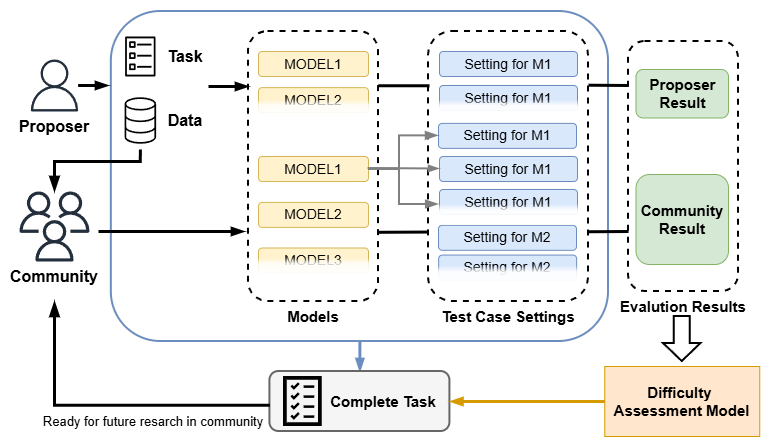

The diagram above was exported from draw.io. Its source (the exported page's mxGraphModel, read from the mxfile embedded in the PNG):
<mxGraphModel dx="935" dy="593" grid="1" gridSize="10" guides="1" tooltips="1" connect="1" arrows="1" fold="1" page="1" pageScale="1" pageWidth="827" pageHeight="1169" math="0" shadow="0">
  <root>
    <mxCell id="0" />
    <mxCell id="1" parent="0" />
    <mxCell id="Tjis6T0cJ1sylIyD4PFE-41" value="" style="rounded=1;whiteSpace=wrap;html=1;fillColor=none;strokeWidth=2;strokeColor=#6c8ebf;" parent="1" vertex="1">
      <mxGeometry x="111.83" y="20" width="497.17" height="330" as="geometry" />
    </mxCell>
    <mxCell id="Tjis6T0cJ1sylIyD4PFE-13" value="" style="edgeStyle=orthogonalEdgeStyle;rounded=0;orthogonalLoop=1;jettySize=auto;html=1;strokeWidth=3;endArrow=blockThin;endFill=1;" parent="1" source="Tjis6T0cJ1sylIyD4PFE-1" edge="1">
      <mxGeometry relative="1" as="geometry">
        <mxPoint x="109" y="94" as="targetPoint" />
      </mxGeometry>
    </mxCell>
    <mxCell id="Tjis6T0cJ1sylIyD4PFE-1" value="" style="outlineConnect=0;fontColor=#232F3E;gradientColor=none;fillColor=#232F3D;strokeColor=none;dashed=0;verticalLabelPosition=bottom;verticalAlign=top;align=center;html=1;fontSize=12;fontStyle=0;aspect=fixed;pointerEvents=1;shape=mxgraph.aws4.user;" parent="1" vertex="1">
      <mxGeometry x="29" y="68" width="52" height="52" as="geometry" />
    </mxCell>
    <mxCell id="Tjis6T0cJ1sylIyD4PFE-2" value="" style="outlineConnect=0;fontColor=#232F3E;gradientColor=none;fillColor=#232F3D;strokeColor=none;dashed=0;verticalLabelPosition=bottom;verticalAlign=top;align=center;html=1;fontSize=12;fontStyle=0;aspect=fixed;pointerEvents=1;shape=mxgraph.aws4.users;" parent="1" vertex="1">
      <mxGeometry x="20" y="200" width="70" height="70" as="geometry" />
    </mxCell>
    <mxCell id="Tjis6T0cJ1sylIyD4PFE-3" value="" style="outlineConnect=0;fontColor=#232F3E;gradientColor=none;fillColor=#000000;strokeColor=none;dashed=0;verticalLabelPosition=bottom;verticalAlign=top;align=center;html=1;fontSize=12;fontStyle=0;aspect=fixed;pointerEvents=1;shape=mxgraph.aws4.ecs_task;" parent="1" vertex="1">
      <mxGeometry x="125.42" y="45" width="30.83" height="40" as="geometry" />
    </mxCell>
    <mxCell id="Tjis6T0cJ1sylIyD4PFE-4" value="" style="points=[[0,0,0],[0.25,0,0],[0.5,0,0],[0.75,0,0],[1,0,0],[0,1,0],[0.25,1,0],[0.5,1,0],[0.75,1,0],[1,1,0],[0,0.25,0],[0,0.5,0],[0,0.75,0],[1,0.25,0],[1,0.5,0],[1,0.75,0]];outlineConnect=0;fontColor=#232F3E;fillColor=none;strokeColor=#000000;dashed=0;verticalLabelPosition=bottom;verticalAlign=top;align=center;html=1;fontSize=12;fontStyle=0;aspect=fixed;shape=mxgraph.aws4.resourceIcon;resIcon=mxgraph.aws4.database;" parent="1" vertex="1">
      <mxGeometry x="111.83" y="100" width="58" height="58" as="geometry" />
    </mxCell>
    <mxCell id="Tjis6T0cJ1sylIyD4PFE-6" value="&lt;b&gt;&lt;font style=&quot;font-size: 16px;&quot;&gt;Task&lt;/font&gt;&lt;/b&gt;" style="text;html=1;whiteSpace=wrap;strokeColor=none;fillColor=none;align=center;verticalAlign=middle;rounded=0;" parent="1" vertex="1">
      <mxGeometry x="156.25" y="50" width="60" height="30" as="geometry" />
    </mxCell>
    <mxCell id="Tjis6T0cJ1sylIyD4PFE-7" value="&lt;b&gt;&lt;font style=&quot;font-size: 16px;&quot;&gt;Data&lt;/font&gt;&lt;/b&gt;" style="text;html=1;whiteSpace=wrap;strokeColor=none;fillColor=none;align=center;verticalAlign=middle;rounded=0;" parent="1" vertex="1">
      <mxGeometry x="156.25" y="114" width="60" height="30" as="geometry" />
    </mxCell>
    <mxCell id="Tjis6T0cJ1sylIyD4PFE-15" value="" style="edgeStyle=segmentEdgeStyle;endArrow=blockThin;html=1;curved=0;rounded=0;endSize=8;startSize=8;sourcePerimeterSpacing=0;targetPerimeterSpacing=0;exitX=0.5;exitY=1;exitDx=0;exitDy=0;exitPerimeter=0;strokeWidth=3;endFill=1;" parent="1" source="Tjis6T0cJ1sylIyD4PFE-4" target="Tjis6T0cJ1sylIyD4PFE-2" edge="1">
      <mxGeometry width="100" relative="1" as="geometry">
        <mxPoint x="249" y="110" as="sourcePoint" />
        <mxPoint x="349" y="150" as="targetPoint" />
        <Array as="points">
          <mxPoint x="141" y="170" />
          <mxPoint x="55" y="170" />
        </Array>
      </mxGeometry>
    </mxCell>
    <mxCell id="Tjis6T0cJ1sylIyD4PFE-16" value="" style="rounded=1;whiteSpace=wrap;html=1;fillColor=none;strokeWidth=2;dashed=1;" parent="1" vertex="1">
      <mxGeometry x="249" y="40" width="130" height="270" as="geometry" />
    </mxCell>
    <mxCell id="Tjis6T0cJ1sylIyD4PFE-17" value="&lt;font style=&quot;font-size: 14px;&quot;&gt;MODEL1&lt;/font&gt;" style="rounded=1;whiteSpace=wrap;html=1;fillColor=#fff2cc;strokeColor=#d6b656;" parent="1" vertex="1">
      <mxGeometry x="259" y="60" width="110" height="25" as="geometry" />
    </mxCell>
    <mxCell id="Tjis6T0cJ1sylIyD4PFE-22" value="&lt;font style=&quot;font-size: 14px;&quot;&gt;MODEL1&lt;/font&gt;" style="rounded=1;whiteSpace=wrap;html=1;fillColor=#fff2cc;strokeColor=#d6b656;" parent="1" vertex="1">
      <mxGeometry x="259" y="165" width="110" height="25" as="geometry" />
    </mxCell>
    <mxCell id="Tjis6T0cJ1sylIyD4PFE-23" value="&lt;font style=&quot;font-size: 14px;&quot;&gt;MODEL2&lt;/font&gt;" style="rounded=1;whiteSpace=wrap;html=1;fillColor=#fff2cc;strokeColor=#d6b656;" parent="1" vertex="1">
      <mxGeometry x="259" y="96.13" width="110" height="25" as="geometry" />
    </mxCell>
    <mxCell id="Tjis6T0cJ1sylIyD4PFE-24" value="&lt;font style=&quot;font-size: 14px;&quot;&gt;MODEL2&lt;/font&gt;" style="rounded=1;whiteSpace=wrap;html=1;fillColor=#fff2cc;strokeColor=#d6b656;" parent="1" vertex="1">
      <mxGeometry x="259" y="210.9" width="110" height="25" as="geometry" />
    </mxCell>
    <mxCell id="Tjis6T0cJ1sylIyD4PFE-25" value="&lt;font style=&quot;font-size: 14px;&quot;&gt;MODEL3&lt;/font&gt;" style="rounded=1;whiteSpace=wrap;html=1;fillColor=#fff2cc;strokeColor=#d6b656;" parent="1" vertex="1">
      <mxGeometry x="259" y="256.5" width="110" height="25" as="geometry" />
    </mxCell>
    <mxCell id="Tjis6T0cJ1sylIyD4PFE-27" value="" style="edgeStyle=none;orthogonalLoop=1;jettySize=auto;html=1;rounded=0;strokeWidth=3;endArrow=blockThin;endFill=1;curved=0;" parent="1" edge="1">
      <mxGeometry width="100" relative="1" as="geometry">
        <mxPoint x="209" y="95" as="sourcePoint" />
        <mxPoint x="249" y="95" as="targetPoint" />
        <Array as="points" />
      </mxGeometry>
    </mxCell>
    <mxCell id="Tjis6T0cJ1sylIyD4PFE-28" value="" style="edgeStyle=none;orthogonalLoop=1;jettySize=auto;html=1;rounded=0;strokeWidth=3;endArrow=blockThin;endFill=1;" parent="1" edge="1">
      <mxGeometry width="100" relative="1" as="geometry">
        <mxPoint x="99" y="240" as="sourcePoint" />
        <mxPoint x="245" y="240" as="targetPoint" />
        <Array as="points" />
      </mxGeometry>
    </mxCell>
    <mxCell id="Tjis6T0cJ1sylIyD4PFE-29" value="" style="rounded=1;whiteSpace=wrap;html=1;fillColor=none;strokeWidth=2;dashed=1;" parent="1" vertex="1">
      <mxGeometry x="429" y="40" width="160" height="270" as="geometry" />
    </mxCell>
    <mxCell id="Tjis6T0cJ1sylIyD4PFE-30" value="&lt;font style=&quot;font-size: 14px;&quot;&gt;Setting for M1&lt;/font&gt;" style="rounded=1;whiteSpace=wrap;html=1;fillColor=#dae8fc;strokeColor=#6c8ebf;" parent="1" vertex="1">
      <mxGeometry x="440" y="60" width="138" height="25" as="geometry" />
    </mxCell>
    <mxCell id="Tjis6T0cJ1sylIyD4PFE-31" style="edgeStyle=orthogonalEdgeStyle;rounded=0;orthogonalLoop=1;jettySize=auto;html=1;exitX=0.5;exitY=1;exitDx=0;exitDy=0;" parent="1" source="Tjis6T0cJ1sylIyD4PFE-30" target="Tjis6T0cJ1sylIyD4PFE-30" edge="1">
      <mxGeometry relative="1" as="geometry" />
    </mxCell>
    <mxCell id="Tjis6T0cJ1sylIyD4PFE-32" value="&lt;font style=&quot;font-size: 14px;&quot;&gt;Setting for M1&lt;/font&gt;" style="rounded=1;whiteSpace=wrap;html=1;fillColor=#dae8fc;strokeColor=#6c8ebf;" parent="1" vertex="1">
      <mxGeometry x="440" y="94" width="138" height="25" as="geometry" />
    </mxCell>
    <mxCell id="Tjis6T0cJ1sylIyD4PFE-33" value="&lt;font style=&quot;font-size: 14px;&quot;&gt;Setting for M1&lt;/font&gt;" style="rounded=1;whiteSpace=wrap;html=1;fillColor=#dae8fc;strokeColor=#6c8ebf;" parent="1" vertex="1">
      <mxGeometry x="439" y="131.87" width="138" height="25" as="geometry" />
    </mxCell>
    <mxCell id="Tjis6T0cJ1sylIyD4PFE-34" value="&lt;font style=&quot;font-size: 14px;&quot;&gt;Setting for M1&lt;/font&gt;" style="rounded=1;whiteSpace=wrap;html=1;fillColor=#dae8fc;strokeColor=#6c8ebf;" parent="1" vertex="1">
      <mxGeometry x="440" y="165" width="138" height="25" as="geometry" />
    </mxCell>
    <mxCell id="Tjis6T0cJ1sylIyD4PFE-35" value="&lt;font style=&quot;font-size: 14px;&quot;&gt;Setting for M1&lt;/font&gt;" style="rounded=1;whiteSpace=wrap;html=1;fillColor=#dae8fc;strokeColor=#6c8ebf;" parent="1" vertex="1">
      <mxGeometry x="440" y="198" width="138" height="25" as="geometry" />
    </mxCell>
    <mxCell id="Tjis6T0cJ1sylIyD4PFE-36" value="&lt;font style=&quot;font-size: 14px;&quot;&gt;Setting for M2&lt;/font&gt;" style="rounded=1;whiteSpace=wrap;html=1;fillColor=#dae8fc;strokeColor=#6c8ebf;" parent="1" vertex="1">
      <mxGeometry x="439" y="233.8" width="138" height="25" as="geometry" />
    </mxCell>
    <mxCell id="Tjis6T0cJ1sylIyD4PFE-37" value="&lt;font style=&quot;font-size: 14px;&quot;&gt;Setting for M2&lt;/font&gt;" style="rounded=1;whiteSpace=wrap;html=1;fillColor=#dae8fc;strokeColor=#6c8ebf;" parent="1" vertex="1">
      <mxGeometry x="439.16" y="263.57" width="138" height="25" as="geometry" />
    </mxCell>
    <mxCell id="Tjis6T0cJ1sylIyD4PFE-38" value="" style="rounded=1;whiteSpace=wrap;html=1;fillColor=none;strokeWidth=2;dashed=1;" parent="1" vertex="1">
      <mxGeometry x="629" y="50" width="110" height="250" as="geometry" />
    </mxCell>
    <mxCell id="Tjis6T0cJ1sylIyD4PFE-39" value="&lt;b&gt;&lt;font style=&quot;font-size: 15px;&quot;&gt;Proposer Result&lt;/font&gt;&lt;/b&gt;" style="rounded=1;whiteSpace=wrap;html=1;fillColor=#d5e8d4;strokeColor=#82b366;" parent="1" vertex="1">
      <mxGeometry x="636.5" y="78" width="92.5" height="48.5" as="geometry" />
    </mxCell>
    <mxCell id="Tjis6T0cJ1sylIyD4PFE-40" value="" style="rounded=1;whiteSpace=wrap;html=1;fillColor=#d5e8d4;strokeColor=#82b366;" parent="1" vertex="1">
      <mxGeometry x="636.5" y="183" width="92.5" height="90" as="geometry" />
    </mxCell>
    <mxCell id="Tjis6T0cJ1sylIyD4PFE-45" value="" style="edgeStyle=orthogonalEdgeStyle;rounded=0;orthogonalLoop=1;jettySize=auto;html=1;strokeWidth=3;fillColor=#dae8fc;strokeColor=#6c8ebf;endArrow=blockThin;endFill=1;" parent="1" source="Tjis6T0cJ1sylIyD4PFE-41" target="Tjis6T0cJ1sylIyD4PFE-44" edge="1">
      <mxGeometry relative="1" as="geometry" />
    </mxCell>
    <mxCell id="Tjis6T0cJ1sylIyD4PFE-43" value="&lt;b&gt;&lt;font style=&quot;font-size: 15px;&quot;&gt;Community Result&lt;/font&gt;&lt;/b&gt;" style="text;html=1;whiteSpace=wrap;strokeColor=none;fillColor=none;align=center;verticalAlign=middle;rounded=0;" parent="1" vertex="1">
      <mxGeometry x="652.75" y="213" width="60" height="30" as="geometry" />
    </mxCell>
    <mxCell id="Tjis6T0cJ1sylIyD4PFE-44" value="" style="rounded=1;whiteSpace=wrap;html=1;fillColor=#f5f5f5;fontColor=#333333;strokeColor=#666666;strokeWidth=2;" parent="1" vertex="1">
      <mxGeometry x="270.42" y="380" width="180" height="60" as="geometry" />
    </mxCell>
    <mxCell id="Tjis6T0cJ1sylIyD4PFE-46" value="" style="shape=image;verticalLabelPosition=bottom;labelBackgroundColor=default;verticalAlign=top;aspect=fixed;imageAspect=0;editableCssRules=.*;image=data:image/svg+xml,(base64 omitted: 920 chars);" parent="1" vertex="1">
      <mxGeometry x="284" y="385" width="38.75" height="50" as="geometry" />
    </mxCell>
    <mxCell id="Tjis6T0cJ1sylIyD4PFE-47" value="&lt;b&gt;&lt;font style=&quot;font-size: 15px;&quot;&gt;Complete Task&lt;/font&gt;&lt;/b&gt;" style="text;html=1;whiteSpace=wrap;strokeColor=none;fillColor=none;align=center;verticalAlign=middle;rounded=0;" parent="1" vertex="1">
      <mxGeometry x="329" y="395" width="110" height="30" as="geometry" />
    </mxCell>
    <mxCell id="Tjis6T0cJ1sylIyD4PFE-48" value="&lt;b&gt;&lt;font style=&quot;font-size: 15px;&quot;&gt;Models&lt;/font&gt;&lt;/b&gt;" style="text;html=1;whiteSpace=wrap;strokeColor=none;fillColor=none;align=center;verticalAlign=middle;rounded=0;" parent="1" vertex="1">
      <mxGeometry x="284" y="310" width="60" height="30" as="geometry" />
    </mxCell>
    <mxCell id="Tjis6T0cJ1sylIyD4PFE-50" value="&lt;b&gt;&lt;font style=&quot;font-size: 15px;&quot;&gt;Test Case Settings&lt;/font&gt;&lt;/b&gt;" style="text;html=1;whiteSpace=wrap;strokeColor=none;fillColor=none;align=center;verticalAlign=middle;rounded=0;" parent="1" vertex="1">
      <mxGeometry x="434" y="310" width="150" height="30" as="geometry" />
    </mxCell>
    <mxCell id="Tjis6T0cJ1sylIyD4PFE-51" value="&lt;b&gt;&lt;font style=&quot;font-size: 15px;&quot;&gt;Evalution Results&lt;/font&gt;&lt;/b&gt;" style="text;html=1;whiteSpace=wrap;strokeColor=none;fillColor=none;align=center;verticalAlign=middle;rounded=0;" parent="1" vertex="1">
      <mxGeometry x="619" y="300" width="130" height="30" as="geometry" />
    </mxCell>
    <mxCell id="Tjis6T0cJ1sylIyD4PFE-53" value="&lt;b&gt;&lt;font style=&quot;font-size: 15px;&quot;&gt;Difficulty&amp;nbsp;&lt;/font&gt;&lt;/b&gt;&lt;div&gt;&lt;b&gt;&lt;font style=&quot;font-size: 15px;&quot;&gt;Assessment Model&lt;/font&gt;&lt;/b&gt;&lt;span style=&quot;white-space: pre;&quot;&gt;&#09;&lt;/span&gt;&lt;/div&gt;" style="whiteSpace=wrap;html=1;fillColor=#ffe6cc;strokeColor=#d79b00;verticalAlign=bottom;" parent="1" vertex="1">
      <mxGeometry x="605.25" y="375" width="155" height="70" as="geometry" />
    </mxCell>
    <mxCell id="Tjis6T0cJ1sylIyD4PFE-54" value="" style="html=1;shadow=0;dashed=0;align=center;verticalAlign=middle;shape=mxgraph.arrows2.arrow;dy=0.57;dx=18;direction=south;notch=0;strokeWidth=2;" parent="1" vertex="1">
      <mxGeometry x="664" y="325" width="37.5" height="45" as="geometry" />
    </mxCell>
    <mxCell id="Tjis6T0cJ1sylIyD4PFE-56" value="" style="edgeStyle=none;orthogonalLoop=1;jettySize=auto;html=1;rounded=0;fillColor=#ffe6cc;strokeColor=#d79b00;strokeWidth=3;endArrow=blockThin;endFill=1;entryX=1;entryY=0.5;entryDx=0;entryDy=0;startSize=6;exitX=0;exitY=0.5;exitDx=0;exitDy=0;" parent="1" source="Tjis6T0cJ1sylIyD4PFE-53" target="Tjis6T0cJ1sylIyD4PFE-44" edge="1">
      <mxGeometry width="100" relative="1" as="geometry">
        <mxPoint x="604" y="413.2875246168336" as="sourcePoint" />
        <mxPoint x="449" y="408" as="targetPoint" />
        <Array as="points" />
      </mxGeometry>
    </mxCell>
    <mxCell id="Tjis6T0cJ1sylIyD4PFE-58" value="" style="edgeStyle=segmentEdgeStyle;endArrow=blockThin;html=1;curved=0;rounded=0;endSize=8;startSize=8;sourcePerimeterSpacing=0;targetPerimeterSpacing=0;strokeWidth=3;endFill=1;" parent="1" edge="1">
      <mxGeometry width="100" relative="1" as="geometry">
        <mxPoint x="270.41999999999996" y="413.75" as="sourcePoint" />
        <mxPoint x="55" y="310" as="targetPoint" />
        <Array as="points">
          <mxPoint x="55" y="414" />
        </Array>
      </mxGeometry>
    </mxCell>
    <mxCell id="Tjis6T0cJ1sylIyD4PFE-59" value="&lt;font style=&quot;font-size: 13px;&quot;&gt;Ready for future resarch in community&lt;/font&gt;" style="text;html=1;whiteSpace=wrap;strokeColor=none;fillColor=none;align=center;verticalAlign=middle;rounded=0;" parent="1" vertex="1">
      <mxGeometry x="36.84" y="415" width="233.58" height="30" as="geometry" />
    </mxCell>
    <mxCell id="Tjis6T0cJ1sylIyD4PFE-63" value="" style="endArrow=none;html=1;rounded=0;exitX=1.001;exitY=0.227;exitDx=0;exitDy=0;exitPerimeter=0;strokeWidth=3;entryX=0.006;entryY=0.201;entryDx=0;entryDy=0;entryPerimeter=0;" parent="1" target="Tjis6T0cJ1sylIyD4PFE-29" edge="1">
      <mxGeometry width="50" height="50" relative="1" as="geometry">
        <mxPoint x="379.0000000000001" y="94.24999999999999" as="sourcePoint" />
        <mxPoint x="426" y="95" as="targetPoint" />
        <Array as="points" />
      </mxGeometry>
    </mxCell>
    <mxCell id="Tjis6T0cJ1sylIyD4PFE-69" value="" style="endArrow=none;html=1;rounded=0;exitX=1.001;exitY=0.227;exitDx=0;exitDy=0;exitPerimeter=0;strokeWidth=3;" parent="1" edge="1">
      <mxGeometry width="50" height="50" relative="1" as="geometry">
        <mxPoint x="589" y="93.72000000000003" as="sourcePoint" />
        <mxPoint x="629" y="94" as="targetPoint" />
        <Array as="points" />
      </mxGeometry>
    </mxCell>
    <mxCell id="Tjis6T0cJ1sylIyD4PFE-70" value="" style="endArrow=none;html=1;rounded=0;exitX=1.001;exitY=0.227;exitDx=0;exitDy=0;exitPerimeter=0;strokeWidth=3;" parent="1" edge="1">
      <mxGeometry width="50" height="50" relative="1" as="geometry">
        <mxPoint x="589" y="240.25" as="sourcePoint" />
        <mxPoint x="629" y="240" as="targetPoint" />
        <Array as="points" />
      </mxGeometry>
    </mxCell>
    <mxCell id="Tjis6T0cJ1sylIyD4PFE-71" value="&lt;b&gt;&lt;font style=&quot;font-size: 16px;&quot;&gt;Proposer&lt;/font&gt;&lt;/b&gt;" style="text;html=1;whiteSpace=wrap;strokeColor=none;fillColor=none;align=center;verticalAlign=middle;rounded=0;" parent="1" vertex="1">
      <mxGeometry x="25" y="120" width="60" height="30" as="geometry" />
    </mxCell>
    <mxCell id="Tjis6T0cJ1sylIyD4PFE-72" value="&lt;b&gt;&lt;font style=&quot;font-size: 16px;&quot;&gt;Community&lt;/font&gt;&lt;/b&gt;" style="text;html=1;whiteSpace=wrap;strokeColor=none;fillColor=none;align=center;verticalAlign=middle;rounded=0;" parent="1" vertex="1">
      <mxGeometry x="25" y="270" width="60" height="30" as="geometry" />
    </mxCell>
    <mxCell id="Tjis6T0cJ1sylIyD4PFE-84" value="" style="shape=image;verticalLabelPosition=bottom;labelBackgroundColor=default;verticalAlign=top;aspect=fixed;imageAspect=0;editableCssRules=.*;image=data:image/svg+xml,(base64 omitted: 884 chars);" parent="1" vertex="1">
      <mxGeometry x="253.5" y="108.63" width="121" height="17.87" as="geometry" />
    </mxCell>
    <mxCell id="Tjis6T0cJ1sylIyD4PFE-85" value="" style="shape=image;verticalLabelPosition=bottom;labelBackgroundColor=default;verticalAlign=top;aspect=fixed;imageAspect=0;editableCssRules=.*;image=data:image/svg+xml,(base64 omitted: 884 chars);" parent="1" vertex="1">
      <mxGeometry x="253.5" y="267.13" width="121" height="17.87" as="geometry" />
    </mxCell>
    <mxCell id="Tjis6T0cJ1sylIyD4PFE-89" value="" style="shape=image;verticalLabelPosition=bottom;labelBackgroundColor=default;verticalAlign=top;aspect=fixed;imageAspect=0;editableCssRules=.*;image=data:image/svg+xml,(base64 omitted: 892 chars);" parent="1" vertex="1">
      <mxGeometry x="439.16" y="213" width="140.84" height="20.8" as="geometry" />
    </mxCell>
    <mxCell id="Tjis6T0cJ1sylIyD4PFE-90" value="" style="shape=image;verticalLabelPosition=bottom;labelBackgroundColor=default;verticalAlign=top;aspect=fixed;imageAspect=0;editableCssRules=.*;image=data:image/svg+xml,(base64 omitted: 892 chars);" parent="1" vertex="1">
      <mxGeometry x="438.58" y="108.60000000000002" width="140.84" height="20.8" as="geometry" />
    </mxCell>
    <mxCell id="Tjis6T0cJ1sylIyD4PFE-91" value="" style="shape=image;verticalLabelPosition=bottom;labelBackgroundColor=default;verticalAlign=top;aspect=fixed;imageAspect=0;editableCssRules=.*;image=data:image/svg+xml,(base64 omitted: 892 chars);" parent="1" vertex="1">
      <mxGeometry x="438.58" y="274.6" width="140.84" height="20.8" as="geometry" />
    </mxCell>
    <mxCell id="Tjis6T0cJ1sylIyD4PFE-97" value="" style="endArrow=none;html=1;rounded=0;exitX=1.001;exitY=0.227;exitDx=0;exitDy=0;exitPerimeter=0;strokeWidth=3;entryX=0.006;entryY=0.201;entryDx=0;entryDy=0;entryPerimeter=0;" parent="1" edge="1">
      <mxGeometry width="50" height="50" relative="1" as="geometry">
        <mxPoint x="378" y="240.8" as="sourcePoint" />
        <mxPoint x="428.9999999999999" y="240.55" as="targetPoint" />
        <Array as="points" />
      </mxGeometry>
    </mxCell>
    <mxCell id="Tjis6T0cJ1sylIyD4PFE-98" value="" style="edgeStyle=segmentEdgeStyle;endArrow=blockThin;html=1;curved=0;rounded=0;endSize=8;startSize=8;sourcePerimeterSpacing=0;targetPerimeterSpacing=0;exitX=1;exitY=0.5;exitDx=0;exitDy=0;entryX=0;entryY=0.5;entryDx=0;entryDy=0;strokeWidth=2;strokeColor=#808080;endFill=1;" parent="1" source="Tjis6T0cJ1sylIyD4PFE-22" target="Tjis6T0cJ1sylIyD4PFE-33" edge="1">
      <mxGeometry width="100" relative="1" as="geometry">
        <mxPoint x="390" y="190" as="sourcePoint" />
        <mxPoint x="490" y="230" as="targetPoint" />
        <Array as="points">
          <mxPoint x="400" y="177" />
          <mxPoint x="400" y="144" />
        </Array>
      </mxGeometry>
    </mxCell>
    <mxCell id="Tjis6T0cJ1sylIyD4PFE-100" value="" style="edgeStyle=segmentEdgeStyle;endArrow=blockThin;html=1;curved=0;rounded=0;endSize=8;startSize=8;sourcePerimeterSpacing=0;targetPerimeterSpacing=0;exitX=1;exitY=0.5;exitDx=0;exitDy=0;strokeWidth=2;strokeColor=#808080;endFill=1;entryX=0;entryY=0;entryDx=0;entryDy=0;" parent="1" target="Tjis6T0cJ1sylIyD4PFE-89" edge="1">
      <mxGeometry width="100" relative="1" as="geometry">
        <mxPoint x="369" y="177.98000000000002" as="sourcePoint" />
        <mxPoint x="430" y="180" as="targetPoint" />
        <Array as="points">
          <mxPoint x="400" y="178" />
          <mxPoint x="400" y="213" />
        </Array>
      </mxGeometry>
    </mxCell>
    <mxCell id="Tjis6T0cJ1sylIyD4PFE-101" value="" style="edgeStyle=none;orthogonalLoop=1;jettySize=auto;html=1;rounded=0;entryX=0;entryY=0.5;entryDx=0;entryDy=0;strokeColor=#808080;strokeWidth=2;endArrow=blockThin;endFill=1;" parent="1" target="Tjis6T0cJ1sylIyD4PFE-34" edge="1">
      <mxGeometry width="100" relative="1" as="geometry">
        <mxPoint x="368.58" y="177.01999999999998" as="sourcePoint" />
        <mxPoint x="438.58" y="177.01999999999998" as="targetPoint" />
        <Array as="points" />
      </mxGeometry>
    </mxCell>
  </root>
</mxGraphModel>